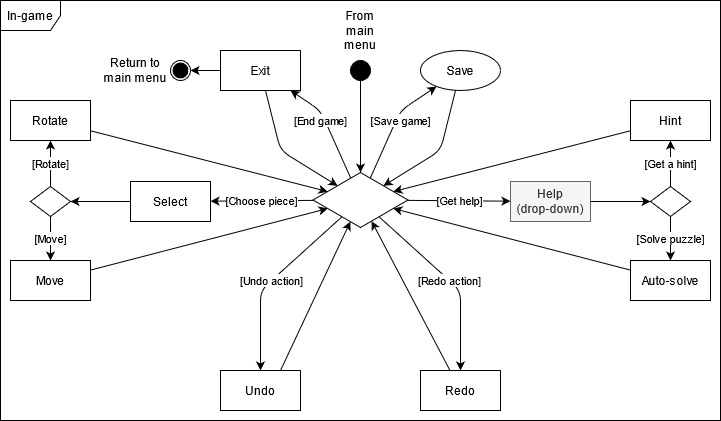

The diagram above was exported from draw.io. Its source (the exported page's mxGraphModel, read from the mxfile embedded in the PNG):
<mxGraphModel dx="1038" dy="575" grid="1" gridSize="10" guides="1" tooltips="1" connect="1" arrows="1" fold="1" page="1" pageScale="1" pageWidth="827" pageHeight="1169" math="0" shadow="0">
  <root>
    <mxCell id="0" />
    <mxCell id="1" parent="0" />
    <mxCell id="gsfmFI1PHsSS8G7zZHxH-1" value="In-game" style="shape=umlFrame;whiteSpace=wrap;html=1;" parent="1" vertex="1">
      <mxGeometry x="60" y="110" width="720" height="420" as="geometry" />
    </mxCell>
    <mxCell id="gsfmFI1PHsSS8G7zZHxH-2" value="" style="ellipse;whiteSpace=wrap;html=1;aspect=fixed;fillColor=#000000;" parent="1" vertex="1">
      <mxGeometry x="410" y="170" width="20" height="20" as="geometry" />
    </mxCell>
    <mxCell id="gsfmFI1PHsSS8G7zZHxH-3" value="From main menu" style="text;html=1;strokeColor=none;fillColor=none;align=center;verticalAlign=middle;whiteSpace=wrap;rounded=0;" parent="1" vertex="1">
      <mxGeometry x="400" y="130" width="40" height="20" as="geometry" />
    </mxCell>
    <mxCell id="gsfmFI1PHsSS8G7zZHxH-7" value="Exit" style="rounded=0;whiteSpace=wrap;html=1;" parent="1" vertex="1">
      <mxGeometry x="280" y="160" width="80" height="40" as="geometry" />
    </mxCell>
    <mxCell id="gsfmFI1PHsSS8G7zZHxH-9" value="[End game]" style="endArrow=classic;html=1;" parent="1" source="gsfmFI1PHsSS8G7zZHxH-20" target="gsfmFI1PHsSS8G7zZHxH-7" edge="1">
      <mxGeometry x="0.1796" y="4" width="50" height="50" relative="1" as="geometry">
        <mxPoint x="394" y="410" as="sourcePoint" />
        <mxPoint x="444" y="360" as="targetPoint" />
        <Array as="points">
          <mxPoint x="380" y="220" />
        </Array>
        <mxPoint as="offset" />
      </mxGeometry>
    </mxCell>
    <mxCell id="gsfmFI1PHsSS8G7zZHxH-15" value="" style="group" parent="1" vertex="1" connectable="0">
      <mxGeometry x="230" y="170" width="20" height="20" as="geometry" />
    </mxCell>
    <mxCell id="gsfmFI1PHsSS8G7zZHxH-16" value="" style="ellipse;whiteSpace=wrap;html=1;aspect=fixed;shadow=0;" parent="gsfmFI1PHsSS8G7zZHxH-15" vertex="1">
      <mxGeometry width="20" height="20" as="geometry" />
    </mxCell>
    <mxCell id="gsfmFI1PHsSS8G7zZHxH-17" value="" style="ellipse;whiteSpace=wrap;html=1;aspect=fixed;fillColor=#000000;shadow=0;" parent="gsfmFI1PHsSS8G7zZHxH-15" vertex="1">
      <mxGeometry x="2.5" y="2.5" width="15" height="15" as="geometry" />
    </mxCell>
    <mxCell id="gsfmFI1PHsSS8G7zZHxH-18" value="" style="endArrow=classic;html=1;entryX=1;entryY=0.5;entryDx=0;entryDy=0;" parent="1" source="gsfmFI1PHsSS8G7zZHxH-7" target="gsfmFI1PHsSS8G7zZHxH-16" edge="1">
      <mxGeometry width="50" height="50" relative="1" as="geometry">
        <mxPoint x="334" y="380" as="sourcePoint" />
        <mxPoint x="434" y="320" as="targetPoint" />
      </mxGeometry>
    </mxCell>
    <mxCell id="gsfmFI1PHsSS8G7zZHxH-19" value="Return to main menu" style="text;html=1;strokeColor=none;fillColor=none;align=center;verticalAlign=middle;whiteSpace=wrap;rounded=0;shadow=0;" parent="1" vertex="1">
      <mxGeometry x="160" y="170" width="70" height="20" as="geometry" />
    </mxCell>
    <mxCell id="gsfmFI1PHsSS8G7zZHxH-20" value="" style="rhombus;whiteSpace=wrap;html=1;" parent="1" vertex="1">
      <mxGeometry x="372.5" y="282" width="95" height="55" as="geometry" />
    </mxCell>
    <mxCell id="gsfmFI1PHsSS8G7zZHxH-21" value="" style="endArrow=classic;html=1;" parent="1" source="gsfmFI1PHsSS8G7zZHxH-2" target="gsfmFI1PHsSS8G7zZHxH-20" edge="1">
      <mxGeometry width="50" height="50" relative="1" as="geometry">
        <mxPoint x="444" y="290" as="sourcePoint" />
        <mxPoint x="494" y="240" as="targetPoint" />
      </mxGeometry>
    </mxCell>
    <mxCell id="gsfmFI1PHsSS8G7zZHxH-26" value="Rotate" style="rounded=0;whiteSpace=wrap;html=1;" parent="1" vertex="1">
      <mxGeometry x="70" y="210" width="80" height="40" as="geometry" />
    </mxCell>
    <mxCell id="gsfmFI1PHsSS8G7zZHxH-27" value="Move" style="rounded=0;whiteSpace=wrap;html=1;" parent="1" vertex="1">
      <mxGeometry x="70" y="370" width="80" height="40" as="geometry" />
    </mxCell>
    <mxCell id="gsfmFI1PHsSS8G7zZHxH-38" value="Hint" style="rounded=0;whiteSpace=wrap;html=1;" parent="1" vertex="1">
      <mxGeometry x="690" y="210" width="80" height="40" as="geometry" />
    </mxCell>
    <mxCell id="gsfmFI1PHsSS8G7zZHxH-39" value="Auto-solve" style="rounded=0;whiteSpace=wrap;html=1;" parent="1" vertex="1">
      <mxGeometry x="690" y="370" width="80" height="40" as="geometry" />
    </mxCell>
    <mxCell id="gsfmFI1PHsSS8G7zZHxH-40" value="Undo" style="rounded=0;whiteSpace=wrap;html=1;" parent="1" vertex="1">
      <mxGeometry x="280" y="480" width="80" height="40" as="geometry" />
    </mxCell>
    <mxCell id="gsfmFI1PHsSS8G7zZHxH-41" value="Redo" style="rounded=0;whiteSpace=wrap;html=1;" parent="1" vertex="1">
      <mxGeometry x="480" y="480" width="80" height="40" as="geometry" />
    </mxCell>
    <mxCell id="gsfmFI1PHsSS8G7zZHxH-43" value="Select" style="rounded=0;whiteSpace=wrap;html=1;" parent="1" vertex="1">
      <mxGeometry x="190" y="291" width="80" height="40" as="geometry" />
    </mxCell>
    <mxCell id="gsfmFI1PHsSS8G7zZHxH-44" value="[Choose piece]" style="endArrow=classic;html=1;" parent="1" source="gsfmFI1PHsSS8G7zZHxH-20" target="gsfmFI1PHsSS8G7zZHxH-43" edge="1">
      <mxGeometry width="50" height="50" relative="1" as="geometry">
        <mxPoint x="390" y="260" as="sourcePoint" />
        <mxPoint x="440" y="210" as="targetPoint" />
      </mxGeometry>
    </mxCell>
    <mxCell id="gsfmFI1PHsSS8G7zZHxH-46" value="" style="rhombus;whiteSpace=wrap;html=1;" parent="1" vertex="1">
      <mxGeometry x="90" y="296" width="40" height="30" as="geometry" />
    </mxCell>
    <mxCell id="gsfmFI1PHsSS8G7zZHxH-47" value="[Move]" style="endArrow=classic;html=1;" parent="1" source="gsfmFI1PHsSS8G7zZHxH-46" target="gsfmFI1PHsSS8G7zZHxH-27" edge="1">
      <mxGeometry width="50" height="50" relative="1" as="geometry">
        <mxPoint x="350" y="351" as="sourcePoint" />
        <mxPoint x="400" y="301" as="targetPoint" />
      </mxGeometry>
    </mxCell>
    <mxCell id="gsfmFI1PHsSS8G7zZHxH-48" value="[Rotate]" style="endArrow=classic;html=1;" parent="1" source="gsfmFI1PHsSS8G7zZHxH-46" target="gsfmFI1PHsSS8G7zZHxH-26" edge="1">
      <mxGeometry width="50" height="50" relative="1" as="geometry">
        <mxPoint x="350" y="351" as="sourcePoint" />
        <mxPoint x="400" y="301" as="targetPoint" />
      </mxGeometry>
    </mxCell>
    <mxCell id="gsfmFI1PHsSS8G7zZHxH-49" value="" style="endArrow=classic;html=1;" parent="1" source="gsfmFI1PHsSS8G7zZHxH-43" target="gsfmFI1PHsSS8G7zZHxH-46" edge="1">
      <mxGeometry width="50" height="50" relative="1" as="geometry">
        <mxPoint x="350" y="351" as="sourcePoint" />
        <mxPoint x="400" y="301" as="targetPoint" />
      </mxGeometry>
    </mxCell>
    <mxCell id="gsfmFI1PHsSS8G7zZHxH-54" value="[Save game]" style="endArrow=classic;html=1;" parent="1" source="gsfmFI1PHsSS8G7zZHxH-20" target="gsfmFI1PHsSS8G7zZHxH-55" edge="1">
      <mxGeometry x="0.1072" y="-4" width="50" height="50" relative="1" as="geometry">
        <mxPoint x="560" y="250" as="sourcePoint" />
        <mxPoint x="480" y="200" as="targetPoint" />
        <Array as="points">
          <mxPoint x="460" y="220" />
        </Array>
        <mxPoint as="offset" />
      </mxGeometry>
    </mxCell>
    <mxCell id="gsfmFI1PHsSS8G7zZHxH-55" value="Save" style="ellipse;whiteSpace=wrap;html=1;" parent="1" vertex="1">
      <mxGeometry x="480" y="160" width="80" height="40" as="geometry" />
    </mxCell>
    <mxCell id="gsfmFI1PHsSS8G7zZHxH-64" value="Help &lt;br&gt;(drop-down)" style="rounded=0;whiteSpace=wrap;html=1;fillColor=#f5f5f5;strokeColor=#666666;fontColor=#333333;" parent="1" vertex="1">
      <mxGeometry x="570" y="291" width="80" height="40" as="geometry" />
    </mxCell>
    <mxCell id="gsfmFI1PHsSS8G7zZHxH-65" value="[Get help]" style="endArrow=classic;html=1;" parent="1" source="gsfmFI1PHsSS8G7zZHxH-20" target="gsfmFI1PHsSS8G7zZHxH-64" edge="1">
      <mxGeometry width="50" height="50" relative="1" as="geometry">
        <mxPoint x="490" y="330" as="sourcePoint" />
        <mxPoint x="540" y="280" as="targetPoint" />
      </mxGeometry>
    </mxCell>
    <mxCell id="gsfmFI1PHsSS8G7zZHxH-66" value="" style="rhombus;whiteSpace=wrap;html=1;" parent="1" vertex="1">
      <mxGeometry x="710" y="296" width="40" height="30" as="geometry" />
    </mxCell>
    <mxCell id="gsfmFI1PHsSS8G7zZHxH-69" value="" style="endArrow=classic;html=1;" parent="1" source="gsfmFI1PHsSS8G7zZHxH-64" target="gsfmFI1PHsSS8G7zZHxH-66" edge="1">
      <mxGeometry width="50" height="50" relative="1" as="geometry">
        <mxPoint x="490" y="330" as="sourcePoint" />
        <mxPoint x="720" y="210" as="targetPoint" />
      </mxGeometry>
    </mxCell>
    <mxCell id="gsfmFI1PHsSS8G7zZHxH-70" value="[Solve puzzle]" style="endArrow=classic;html=1;" parent="1" source="gsfmFI1PHsSS8G7zZHxH-66" target="gsfmFI1PHsSS8G7zZHxH-39" edge="1">
      <mxGeometry width="50" height="50" relative="1" as="geometry">
        <mxPoint x="490" y="407.5" as="sourcePoint" />
        <mxPoint x="540" y="357.5" as="targetPoint" />
      </mxGeometry>
    </mxCell>
    <mxCell id="gsfmFI1PHsSS8G7zZHxH-71" value="[Get a hint]" style="endArrow=classic;html=1;" parent="1" source="gsfmFI1PHsSS8G7zZHxH-66" target="gsfmFI1PHsSS8G7zZHxH-38" edge="1">
      <mxGeometry width="50" height="50" relative="1" as="geometry">
        <mxPoint x="490" y="407.5" as="sourcePoint" />
        <mxPoint x="540" y="357.5" as="targetPoint" />
      </mxGeometry>
    </mxCell>
    <mxCell id="gsfmFI1PHsSS8G7zZHxH-74" value="[Undo action]" style="endArrow=classic;html=1;" parent="1" source="gsfmFI1PHsSS8G7zZHxH-20" target="gsfmFI1PHsSS8G7zZHxH-40" edge="1">
      <mxGeometry width="50" height="50" relative="1" as="geometry">
        <mxPoint x="400" y="370" as="sourcePoint" />
        <mxPoint x="370" y="400" as="targetPoint" />
        <Array as="points">
          <mxPoint x="320" y="400" />
        </Array>
      </mxGeometry>
    </mxCell>
    <mxCell id="gsfmFI1PHsSS8G7zZHxH-75" value="[Redo action]" style="endArrow=classic;html=1;" parent="1" source="gsfmFI1PHsSS8G7zZHxH-20" target="gsfmFI1PHsSS8G7zZHxH-41" edge="1">
      <mxGeometry width="50" height="50" relative="1" as="geometry">
        <mxPoint x="400" y="370" as="sourcePoint" />
        <mxPoint x="450" y="320" as="targetPoint" />
        <Array as="points">
          <mxPoint x="520" y="400" />
        </Array>
      </mxGeometry>
    </mxCell>
    <mxCell id="gsfmFI1PHsSS8G7zZHxH-76" value="" style="endArrow=classic;html=1;exitX=0.75;exitY=0;exitDx=0;exitDy=0;" parent="1" source="gsfmFI1PHsSS8G7zZHxH-40" target="gsfmFI1PHsSS8G7zZHxH-20" edge="1">
      <mxGeometry width="50" height="50" relative="1" as="geometry">
        <mxPoint x="400" y="370" as="sourcePoint" />
        <mxPoint x="410" y="380" as="targetPoint" />
      </mxGeometry>
    </mxCell>
    <mxCell id="gsfmFI1PHsSS8G7zZHxH-77" value="" style="endArrow=classic;html=1;" parent="1" source="gsfmFI1PHsSS8G7zZHxH-41" target="gsfmFI1PHsSS8G7zZHxH-20" edge="1">
      <mxGeometry width="50" height="50" relative="1" as="geometry">
        <mxPoint x="400" y="370" as="sourcePoint" />
        <mxPoint x="450" y="320" as="targetPoint" />
      </mxGeometry>
    </mxCell>
    <mxCell id="gsfmFI1PHsSS8G7zZHxH-78" value="" style="endArrow=classic;html=1;" parent="1" source="gsfmFI1PHsSS8G7zZHxH-39" target="gsfmFI1PHsSS8G7zZHxH-20" edge="1">
      <mxGeometry width="50" height="50" relative="1" as="geometry">
        <mxPoint x="440" y="400" as="sourcePoint" />
        <mxPoint x="490" y="350" as="targetPoint" />
      </mxGeometry>
    </mxCell>
    <mxCell id="gsfmFI1PHsSS8G7zZHxH-79" value="" style="endArrow=classic;html=1;" parent="1" source="gsfmFI1PHsSS8G7zZHxH-38" target="gsfmFI1PHsSS8G7zZHxH-20" edge="1">
      <mxGeometry width="50" height="50" relative="1" as="geometry">
        <mxPoint x="440" y="370" as="sourcePoint" />
        <mxPoint x="490" y="320" as="targetPoint" />
      </mxGeometry>
    </mxCell>
    <mxCell id="gsfmFI1PHsSS8G7zZHxH-85" value="" style="endArrow=classic;html=1;" parent="1" source="gsfmFI1PHsSS8G7zZHxH-27" target="gsfmFI1PHsSS8G7zZHxH-20" edge="1">
      <mxGeometry width="50" height="50" relative="1" as="geometry">
        <mxPoint x="370" y="330" as="sourcePoint" />
        <mxPoint x="420" y="280" as="targetPoint" />
      </mxGeometry>
    </mxCell>
    <mxCell id="gsfmFI1PHsSS8G7zZHxH-86" value="" style="endArrow=classic;html=1;" parent="1" source="gsfmFI1PHsSS8G7zZHxH-26" target="gsfmFI1PHsSS8G7zZHxH-20" edge="1">
      <mxGeometry width="50" height="50" relative="1" as="geometry">
        <mxPoint x="370" y="330" as="sourcePoint" />
        <mxPoint x="420" y="280" as="targetPoint" />
      </mxGeometry>
    </mxCell>
    <mxCell id="gsfmFI1PHsSS8G7zZHxH-87" value="" style="endArrow=classic;html=1;" parent="1" source="gsfmFI1PHsSS8G7zZHxH-55" target="gsfmFI1PHsSS8G7zZHxH-20" edge="1">
      <mxGeometry width="50" height="50" relative="1" as="geometry">
        <mxPoint x="420" y="300" as="sourcePoint" />
        <mxPoint x="470" y="250" as="targetPoint" />
        <Array as="points">
          <mxPoint x="500" y="260" />
        </Array>
      </mxGeometry>
    </mxCell>
    <mxCell id="gsfmFI1PHsSS8G7zZHxH-88" value="" style="endArrow=classic;html=1;" parent="1" source="gsfmFI1PHsSS8G7zZHxH-7" target="gsfmFI1PHsSS8G7zZHxH-20" edge="1">
      <mxGeometry width="50" height="50" relative="1" as="geometry">
        <mxPoint x="420" y="300" as="sourcePoint" />
        <mxPoint x="470" y="250" as="targetPoint" />
        <Array as="points">
          <mxPoint x="340" y="260" />
        </Array>
      </mxGeometry>
    </mxCell>
  </root>
</mxGraphModel>